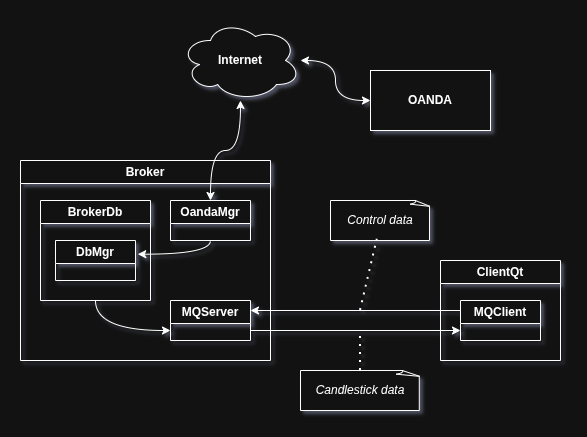

The diagram above was exported from draw.io. Its source (the exported page's mxGraphModel, read from the mxfile embedded in the PNG):
<mxGraphModel dx="1722" dy="1574" grid="1" gridSize="10" guides="1" tooltips="1" connect="1" arrows="1" fold="1" page="1" pageScale="1" pageWidth="850" pageHeight="1100" math="0" shadow="0">
  <root>
    <mxCell id="0" />
    <mxCell id="1" parent="0" />
    <mxCell id="_oAw7GbjqMyc5lquMHT4-1" parent="1" style="ellipse;shape=cloud;whiteSpace=wrap;html=1;fontStyle=1" value="Internet" vertex="1">
      <mxGeometry height="80" width="120" x="400" y="100" as="geometry" />
    </mxCell>
    <mxCell id="N5KQySO9EkPAbcBA1xuL-1" parent="1" style="swimlane;whiteSpace=wrap;html=1;" value="Broker" vertex="1">
      <mxGeometry height="200" width="250" x="240" y="240" as="geometry" />
    </mxCell>
    <mxCell id="_oAw7GbjqMyc5lquMHT4-4" parent="N5KQySO9EkPAbcBA1xuL-1" style="swimlane;whiteSpace=wrap;html=1;" value="BrokerDb" vertex="1">
      <mxGeometry height="100" width="110" x="20" y="40" as="geometry" />
    </mxCell>
    <mxCell id="_oAw7GbjqMyc5lquMHT4-3" parent="_oAw7GbjqMyc5lquMHT4-4" style="swimlane;whiteSpace=wrap;html=1;" value="DbMgr" vertex="1">
      <mxGeometry height="40" width="80" x="15" y="40" as="geometry" />
    </mxCell>
    <mxCell id="_oAw7GbjqMyc5lquMHT4-5" parent="N5KQySO9EkPAbcBA1xuL-1" style="swimlane;whiteSpace=wrap;html=1;" value="MQServer" vertex="1">
      <mxGeometry height="40" width="80" x="150" y="140" as="geometry" />
    </mxCell>
    <mxCell id="N5KQySO9EkPAbcBA1xuL-5" edge="1" parent="_oAw7GbjqMyc5lquMHT4-5" source="N5KQySO9EkPAbcBA1xuL-10" style="endArrow=classic;html=1;rounded=0;entryX=0.699;entryY=0.976;entryDx=0;entryDy=0;entryPerimeter=0;edgeStyle=orthogonalEdgeStyle;curved=1;startArrow=none;startFill=0;exitX=0;exitY=0.25;exitDx=0;exitDy=0;" value="">
      <mxGeometry height="50" relative="1" width="50" as="geometry">
        <mxPoint x="106" y="102" as="sourcePoint" />
        <mxPoint x="80" y="10" as="targetPoint" />
      </mxGeometry>
    </mxCell>
    <mxCell id="N5KQySO9EkPAbcBA1xuL-2" parent="N5KQySO9EkPAbcBA1xuL-1" style="swimlane;whiteSpace=wrap;html=1;" value="OandaMgr" vertex="1">
      <mxGeometry height="40" width="80" x="150" y="40" as="geometry" />
    </mxCell>
    <mxCell id="N5KQySO9EkPAbcBA1xuL-13" edge="1" parent="N5KQySO9EkPAbcBA1xuL-1" source="N5KQySO9EkPAbcBA1xuL-2" style="endArrow=classic;html=1;rounded=0;edgeStyle=orthogonalEdgeStyle;curved=1;exitX=0.5;exitY=1;exitDx=0;exitDy=0;entryX=1.028;entryY=0.342;entryDx=0;entryDy=0;entryPerimeter=0;" target="_oAw7GbjqMyc5lquMHT4-3" value="">
      <mxGeometry height="50" relative="1" width="50" as="geometry">
        <mxPoint x="175" y="89.99999999999989" as="sourcePoint" />
        <mxPoint x="164.99999999999977" y="119.99999999999989" as="targetPoint" />
      </mxGeometry>
    </mxCell>
    <mxCell id="N5KQySO9EkPAbcBA1xuL-19" edge="1" parent="N5KQySO9EkPAbcBA1xuL-1" source="_oAw7GbjqMyc5lquMHT4-4" style="endArrow=classic;html=1;rounded=0;edgeStyle=orthogonalEdgeStyle;curved=1;entryX=0;entryY=0.75;entryDx=0;entryDy=0;exitX=0.5;exitY=1;exitDx=0;exitDy=0;" target="_oAw7GbjqMyc5lquMHT4-5" value="">
      <mxGeometry height="50" relative="1" width="50" as="geometry">
        <mxPoint x="75" y="150" as="sourcePoint" />
        <mxPoint x="180" y="124" as="targetPoint" />
      </mxGeometry>
    </mxCell>
    <mxCell id="N5KQySO9EkPAbcBA1xuL-3" edge="1" parent="1" source="N5KQySO9EkPAbcBA1xuL-2" style="endArrow=classic;html=1;rounded=0;edgeStyle=orthogonalEdgeStyle;curved=1;startArrow=classic;startFill=1;" target="_oAw7GbjqMyc5lquMHT4-1" value="">
      <mxGeometry height="50" relative="1" width="50" as="geometry">
        <mxPoint x="550" y="290" as="sourcePoint" />
        <mxPoint x="600" y="240" as="targetPoint" />
      </mxGeometry>
    </mxCell>
    <mxCell id="N5KQySO9EkPAbcBA1xuL-4" parent="1" style="rounded=0;whiteSpace=wrap;html=1;fontStyle=1" value="OANDA" vertex="1">
      <mxGeometry height="60" width="120" x="590" y="150" as="geometry" />
    </mxCell>
    <mxCell id="N5KQySO9EkPAbcBA1xuL-6" edge="1" parent="1" source="_oAw7GbjqMyc5lquMHT4-1" style="endArrow=classic;html=1;rounded=0;edgeStyle=orthogonalEdgeStyle;curved=1;startArrow=classic;startFill=1;" target="N5KQySO9EkPAbcBA1xuL-4" value="">
      <mxGeometry height="50" relative="1" width="50" as="geometry">
        <mxPoint x="566" y="262" as="sourcePoint" />
        <mxPoint x="540" y="170" as="targetPoint" />
      </mxGeometry>
    </mxCell>
    <mxCell id="N5KQySO9EkPAbcBA1xuL-7" parent="1" style="swimlane;whiteSpace=wrap;html=1;" value="ClientQt" vertex="1">
      <mxGeometry height="100" width="120" x="660" y="340" as="geometry" />
    </mxCell>
    <mxCell id="N5KQySO9EkPAbcBA1xuL-10" parent="N5KQySO9EkPAbcBA1xuL-7" style="swimlane;whiteSpace=wrap;html=1;" value="MQClient" vertex="1">
      <mxGeometry height="40" width="80" x="20" y="40" as="geometry" />
    </mxCell>
    <mxCell id="N5KQySO9EkPAbcBA1xuL-12" parent="1" style="whiteSpace=wrap;html=1;shape=mxgraph.basic.document;fontStyle=2" value="&lt;div style=&quot;text-align: left;&quot;&gt;&lt;span style=&quot;background-color: transparent; color: light-dark(rgb(0, 0, 0), rgb(255, 255, 255));&quot;&gt;Control data&lt;/span&gt;&lt;br&gt;&lt;/div&gt;" vertex="1">
      <mxGeometry height="40" width="100" x="550" y="280" as="geometry" />
    </mxCell>
    <mxCell id="N5KQySO9EkPAbcBA1xuL-15" parent="1" style="whiteSpace=wrap;html=1;shape=mxgraph.basic.document;fontStyle=2" value="&lt;div style=&quot;text-align: left;&quot;&gt;&lt;span style=&quot;background-color: transparent; color: light-dark(rgb(0, 0, 0), rgb(255, 255, 255));&quot;&gt;Candlestick data&lt;/span&gt;&lt;/div&gt;" vertex="1">
      <mxGeometry height="40" width="120" x="520" y="450" as="geometry" />
    </mxCell>
    <mxCell id="N5KQySO9EkPAbcBA1xuL-16" edge="1" parent="1" style="endArrow=none;dashed=1;html=1;dashPattern=1 3;strokeWidth=2;rounded=0;entryX=0.468;entryY=0.967;entryDx=0;entryDy=0;entryPerimeter=0;" target="N5KQySO9EkPAbcBA1xuL-12" value="">
      <mxGeometry height="50" relative="1" width="50" as="geometry">
        <mxPoint x="580" y="390" as="sourcePoint" />
        <mxPoint x="580" y="364" as="targetPoint" />
      </mxGeometry>
    </mxCell>
    <mxCell id="N5KQySO9EkPAbcBA1xuL-17" edge="1" parent="1" source="_oAw7GbjqMyc5lquMHT4-5" style="endArrow=classic;html=1;rounded=0;entryX=0;entryY=0.75;entryDx=0;entryDy=0;edgeStyle=orthogonalEdgeStyle;curved=1;startArrow=none;startFill=0;exitX=1;exitY=0.75;exitDx=0;exitDy=0;" target="N5KQySO9EkPAbcBA1xuL-10" value="">
      <mxGeometry height="50" relative="1" width="50" as="geometry">
        <mxPoint x="680" y="530" as="sourcePoint" />
        <mxPoint x="470" y="530" as="targetPoint" />
      </mxGeometry>
    </mxCell>
    <mxCell id="N5KQySO9EkPAbcBA1xuL-18" edge="1" parent="1" source="N5KQySO9EkPAbcBA1xuL-15" style="endArrow=none;dashed=1;html=1;dashPattern=1 3;strokeWidth=2;rounded=0;exitX=0.5;exitY=0;exitDx=0;exitDy=0;exitPerimeter=0;" value="">
      <mxGeometry height="50" relative="1" width="50" as="geometry">
        <mxPoint x="590" y="471" as="sourcePoint" />
        <mxPoint x="580" y="410" as="targetPoint" />
      </mxGeometry>
    </mxCell>
  </root>
</mxGraphModel>